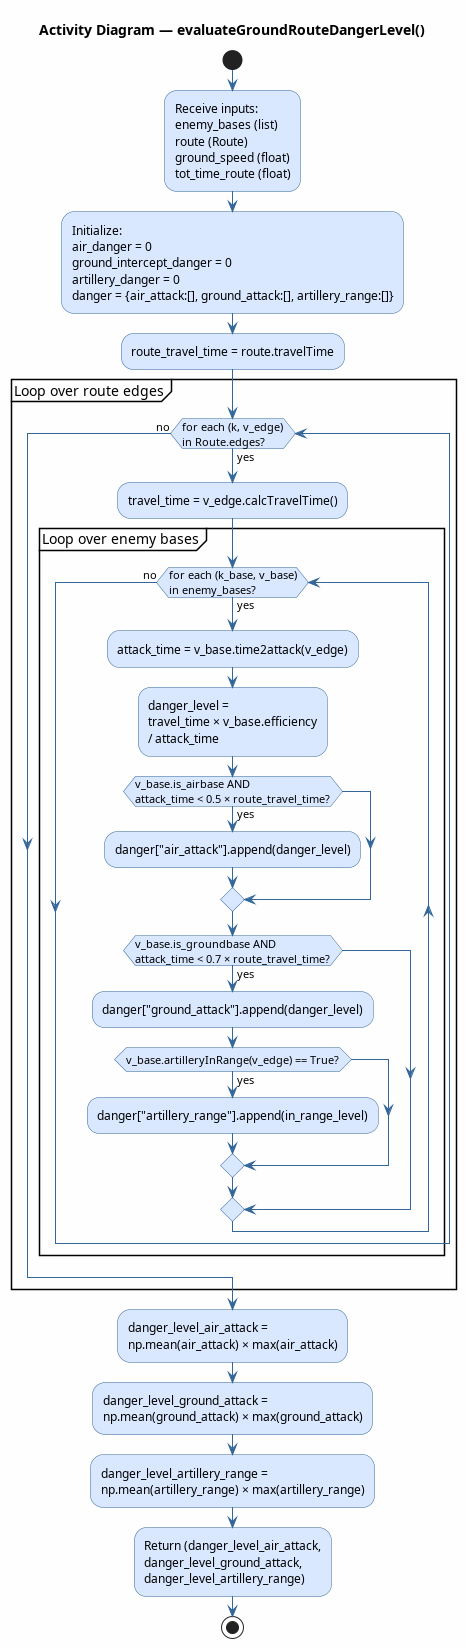

The diagram above was rendered by PlantUML. Its source (embedded in the PNG):
@startuml evaluateGroundRouteDangerLevel
title Activity Diagram — evaluateGroundRouteDangerLevel()

skinparam ActivityBackgroundColor #D9E8FF
skinparam ActivityBorderColor #336699
skinparam ArrowColor #336699
skinparam backgroundColor #FEFEFE

start

:Receive inputs:\nenemy_bases (list)\nroute (Route)\nground_speed (float)\ntot_time_route (float);

:Initialize:\nair_danger = 0\nground_intercept_danger = 0\nartillery_danger = 0\ndanger = {air_attack:[], ground_attack:[], artillery_range:[]};

:route_travel_time = route.travelTime;

partition "Loop over route edges" {
    while (for each (k, v_edge)\nin Route.edges?) is (yes)
        :travel_time = v_edge.calcTravelTime();

        partition "Loop over enemy bases" {
            while (for each (k_base, v_base)\nin enemy_bases?) is (yes)
                :attack_time = v_base.time2attack(v_edge);
                :danger_level =\ntravel_time × v_base.efficiency\n/ attack_time;

                if (v_base.is_airbase AND\nattack_time < 0.5 × route_travel_time?) then (yes)
                    :danger["air_attack"].append(danger_level);
                endif

                if (v_base.is_groundbase AND\nattack_time < 0.7 × route_travel_time?) then (yes)
                    :danger["ground_attack"].append(danger_level);
                    if (v_base.artilleryInRange(v_edge) == True?) then (yes)
                        :danger["artillery_range"].append(in_range_level);
                    endif
                endif
            endwhile (no)
        }
    endwhile (no)
}

:danger_level_air_attack =\nnp.mean(air_attack) × max(air_attack);
:danger_level_ground_attack =\nnp.mean(ground_attack) × max(ground_attack);
:danger_level_artillery_range =\nnp.mean(artillery_range) × max(artillery_range);

:Return (danger_level_air_attack,\ndanger_level_ground_attack,\ndanger_level_artillery_range);

stop
@enduml